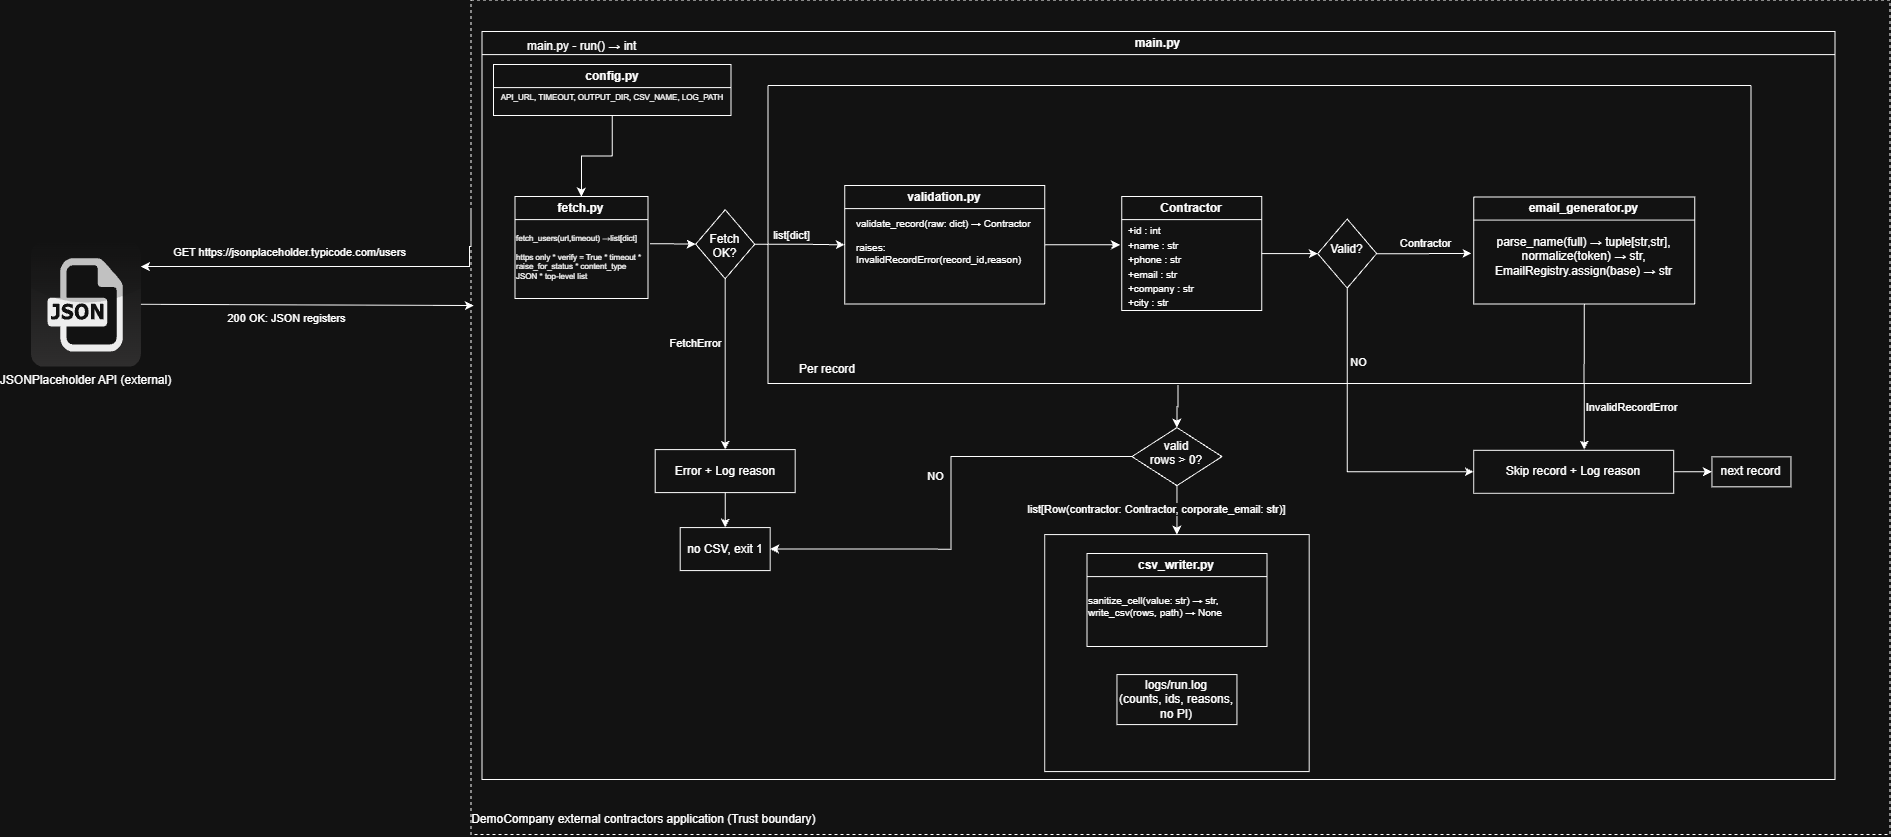

The diagram above was exported from draw.io. Its source (the exported page's mxGraphModel, read from the mxfile embedded in the PNG):
<mxGraphModel dx="2338" dy="818" grid="1" gridSize="11" guides="1" tooltips="1" connect="1" arrows="1" fold="1" page="1" pageScale="1" pageWidth="850" pageHeight="1100" math="0" shadow="0">
  <root>
    <mxCell id="0" />
    <mxCell id="1" parent="0" />
    <mxCell id="Nk1tNNrA2R4iVGnleoe2-1" parent="1" style="rounded=0;whiteSpace=wrap;html=1;movable=1;resizable=1;rotatable=1;deletable=1;editable=1;locked=0;connectable=1;align=left;dashed=1;" value="" vertex="1">
      <mxGeometry height="834.5" width="1419" x="440" y="133.5" as="geometry" />
    </mxCell>
    <mxCell id="149DIgyJlzMqB9idf5We-4" parent="1" style="dashed=0;outlineConnect=0;html=1;align=center;labelPosition=center;verticalLabelPosition=bottom;verticalAlign=top;shape=mxgraph.webicons.json;gradientColor=#DFDEDE" value="JSONPlaceholder API (external&lt;span style=&quot;background-color: transparent; color: light-dark(rgb(0, 0, 0), rgb(255, 255, 255));&quot;&gt;)&lt;/span&gt;" vertex="1">
      <mxGeometry height="125" width="110" y="375" as="geometry" />
    </mxCell>
    <mxCell id="Nk1tNNrA2R4iVGnleoe2-6" edge="1" parent="1" source="Nk1tNNrA2R4iVGnleoe2-1" style="rounded=0;orthogonalLoop=1;jettySize=auto;html=1;edgeStyle=orthogonalEdgeStyle;exitX=0;exitY=0.25;exitDx=0;exitDy=0;" target="149DIgyJlzMqB9idf5We-4">
      <mxGeometry relative="1" as="geometry">
        <Array as="points">
          <mxPoint x="438.61" y="380" />
          <mxPoint x="438.61" y="400" />
        </Array>
        <mxPoint x="340" y="410" as="sourcePoint" />
        <mxPoint x="114" y="401.12" as="targetPoint" />
      </mxGeometry>
    </mxCell>
    <mxCell id="Nk1tNNrA2R4iVGnleoe2-9" connectable="0" parent="Nk1tNNrA2R4iVGnleoe2-6" style="edgeLabel;html=1;align=center;verticalAlign=middle;resizable=0;points=[];" value="GET https://jsonplaceholder.typicode.com/users" vertex="1">
      <mxGeometry relative="1" as="geometry">
        <mxPoint x="-46" y="-15" as="offset" />
      </mxGeometry>
    </mxCell>
    <mxCell id="Nk1tNNrA2R4iVGnleoe2-7" edge="1" parent="1" source="149DIgyJlzMqB9idf5We-4" style="rounded=0;orthogonalLoop=1;jettySize=auto;html=1;endArrow=classic;endFill=1;entryX=0.002;entryY=0.366;entryDx=0;entryDy=0;entryPerimeter=0;" target="Nk1tNNrA2R4iVGnleoe2-1">
      <mxGeometry relative="1" as="geometry">
        <mxPoint x="120" y="320" as="sourcePoint" />
        <mxPoint x="407" y="440" as="targetPoint" />
      </mxGeometry>
    </mxCell>
    <mxCell id="Nk1tNNrA2R4iVGnleoe2-10" connectable="0" parent="Nk1tNNrA2R4iVGnleoe2-7" style="edgeLabel;html=1;align=center;verticalAlign=middle;resizable=0;points=[];" value="200 OK: JSON registers&lt;div&gt;&lt;div&gt;&lt;br&gt;&lt;/div&gt;&lt;/div&gt;" vertex="1">
      <mxGeometry relative="1" x="-0.4008" y="-1" as="geometry">
        <mxPoint x="45" y="19" as="offset" />
      </mxGeometry>
    </mxCell>
    <mxCell id="Nk1tNNrA2R4iVGnleoe2-29" parent="1" style="text;html=1;whiteSpace=wrap;strokeColor=none;fillColor=none;align=center;verticalAlign=middle;rounded=0;" value="&lt;span style=&quot;text-align: left;&quot;&gt;DemoCompany external contractors application (Trust boundary)&amp;nbsp;&lt;/span&gt;" vertex="1">
      <mxGeometry height="30" width="350" x="440" y="938" as="geometry" />
    </mxCell>
    <mxCell id="x7quhM_Eka4P2f7MAqoB-1" parent="1" style="swimlane;whiteSpace=wrap;html=1;" value="fetch.py" vertex="1">
      <mxGeometry height="101.98" width="133" x="484" y="330" as="geometry">
        <mxRectangle height="30" width="80" x="470" y="309.01" as="alternateBounds" />
      </mxGeometry>
    </mxCell>
    <mxCell id="x7quhM_Eka4P2f7MAqoB-2" parent="1" style="text;html=1;whiteSpace=wrap;strokeColor=none;fillColor=none;align=left;verticalAlign=middle;rounded=0;fontSize=8;" value="fetch_users(url,timeout)&amp;nbsp;→&lt;span style=&quot;background-color: transparent; color: light-dark(rgb(0, 0, 0), rgb(255, 255, 255));&quot;&gt;list[dict]&lt;/span&gt;&lt;div&gt;&lt;div&gt;&lt;br&gt;&lt;/div&gt;&lt;div&gt;https only * verify = True * timeout * raise_for_status * content_type JSON * top-level list&lt;/div&gt;&lt;/div&gt;" vertex="1">
      <mxGeometry height="69" width="133" x="484" y="355.99" as="geometry" />
    </mxCell>
    <mxCell id="x7quhM_Eka4P2f7MAqoB-40" edge="1" parent="1" source="x7quhM_Eka4P2f7MAqoB-38" style="edgeStyle=orthogonalEdgeStyle;rounded=0;orthogonalLoop=1;jettySize=auto;html=1;" value="">
      <mxGeometry relative="1" as="geometry">
        <mxPoint x="550.52" y="330" as="targetPoint" />
      </mxGeometry>
    </mxCell>
    <mxCell id="x7quhM_Eka4P2f7MAqoB-38" parent="1" style="swimlane;whiteSpace=wrap;html=1;" value="config.py" vertex="1">
      <mxGeometry height="51" width="237.5" x="462.5" y="198" as="geometry" />
    </mxCell>
    <mxCell id="x7quhM_Eka4P2f7MAqoB-39" parent="x7quhM_Eka4P2f7MAqoB-38" style="text;html=1;whiteSpace=wrap;strokeColor=none;fillColor=none;align=center;verticalAlign=middle;rounded=0;fontSize=8;" value="API_URL, TIMEOUT, OUTPUT_DIR, CSV_NAME, LOG_PATH" vertex="1">
      <mxGeometry height="23" width="237.5" y="21" as="geometry" />
    </mxCell>
    <mxCell id="x7quhM_Eka4P2f7MAqoB-14" parent="1" style="swimlane;whiteSpace=wrap;html=1;" value="main.py" vertex="1">
      <mxGeometry height="748" width="1353" x="451" y="165" as="geometry" />
    </mxCell>
    <mxCell id="x7quhM_Eka4P2f7MAqoB-28" parent="x7quhM_Eka4P2f7MAqoB-14" style="swimlane;startSize=0;" value="" vertex="1">
      <mxGeometry height="298" width="982.93" x="286" y="54" as="geometry" />
    </mxCell>
    <mxCell id="Nk1tNNrA2R4iVGnleoe2-34" edge="1" parent="x7quhM_Eka4P2f7MAqoB-28" style="edgeStyle=orthogonalEdgeStyle;rounded=0;orthogonalLoop=1;jettySize=auto;html=1;entryX=0;entryY=0.5;entryDx=0;entryDy=0;exitX=1.003;exitY=0.357;exitDx=0;exitDy=0;exitPerimeter=0;" target="Nk1tNNrA2R4iVGnleoe2-33">
      <mxGeometry relative="1" as="geometry">
        <mxPoint x="-117.85100000000017" y="158.26300000000015" as="sourcePoint" />
      </mxGeometry>
    </mxCell>
    <mxCell id="Nk1tNNrA2R4iVGnleoe2-35" edge="1" parent="x7quhM_Eka4P2f7MAqoB-28" source="Nk1tNNrA2R4iVGnleoe2-33" style="edgeStyle=orthogonalEdgeStyle;rounded=0;orthogonalLoop=1;jettySize=auto;html=1;entryX=0;entryY=0.5;entryDx=0;entryDy=0;" target="x7quhM_Eka4P2f7MAqoB-3">
      <mxGeometry relative="1" as="geometry">
        <Array as="points" />
        <mxPoint x="156.74999999999994" y="218" as="targetPoint" />
      </mxGeometry>
    </mxCell>
    <mxCell id="Nk1tNNrA2R4iVGnleoe2-42" connectable="0" parent="Nk1tNNrA2R4iVGnleoe2-35" style="edgeLabel;html=1;align=center;verticalAlign=middle;resizable=0;points=[];" value="list[dict]" vertex="1">
      <mxGeometry relative="1" x="0.2246" y="-2" as="geometry">
        <mxPoint x="-19" y="-12" as="offset" />
      </mxGeometry>
    </mxCell>
    <mxCell id="Nk1tNNrA2R4iVGnleoe2-39" edge="1" parent="x7quhM_Eka4P2f7MAqoB-28" source="Nk1tNNrA2R4iVGnleoe2-33" style="edgeStyle=orthogonalEdgeStyle;rounded=0;orthogonalLoop=1;jettySize=auto;html=1;exitX=0.5;exitY=1;exitDx=0;exitDy=0;entryX=0.5;entryY=0;entryDx=0;entryDy=0;" target="Nk1tNNrA2R4iVGnleoe2-37">
      <mxGeometry relative="1" as="geometry" />
    </mxCell>
    <mxCell id="Nk1tNNrA2R4iVGnleoe2-40" connectable="0" parent="Nk1tNNrA2R4iVGnleoe2-39" style="edgeLabel;html=1;align=center;verticalAlign=middle;resizable=0;points=[];" value="FetchError" vertex="1">
      <mxGeometry relative="1" x="-0.2549" y="-3" as="geometry">
        <mxPoint x="-27" y="1" as="offset" />
      </mxGeometry>
    </mxCell>
    <mxCell id="Nk1tNNrA2R4iVGnleoe2-33" parent="x7quhM_Eka4P2f7MAqoB-28" style="rhombus;whiteSpace=wrap;html=1;shapeInside=1;" value="Fetch OK?" vertex="1">
      <mxGeometry height="69" width="59" x="-72.25000000000006" y="124.13" as="geometry" />
    </mxCell>
    <mxCell id="Nk1tNNrA2R4iVGnleoe2-37" parent="x7quhM_Eka4P2f7MAqoB-28" style="rounded=0;whiteSpace=wrap;html=1;" value="Error + Log reason" vertex="1">
      <mxGeometry height="43" width="140" x="-112.75000000000006" y="364" as="geometry" />
    </mxCell>
    <mxCell id="Nk1tNNrA2R4iVGnleoe2-38" parent="x7quhM_Eka4P2f7MAqoB-28" style="rounded=0;whiteSpace=wrap;html=1;" value="no CSV, exit 1" vertex="1">
      <mxGeometry height="43" width="90" x="-87.75000000000006" y="441.98" as="geometry" />
    </mxCell>
    <mxCell id="Nk1tNNrA2R4iVGnleoe2-48" edge="1" parent="x7quhM_Eka4P2f7MAqoB-28" source="Nk1tNNrA2R4iVGnleoe2-37" style="edgeStyle=orthogonalEdgeStyle;rounded=0;orthogonalLoop=1;jettySize=auto;html=1;entryX=0.5;entryY=0;entryDx=0;entryDy=0;" target="Nk1tNNrA2R4iVGnleoe2-38">
      <mxGeometry relative="1" as="geometry" />
    </mxCell>
    <mxCell id="Nk1tNNrA2R4iVGnleoe2-56" parent="x7quhM_Eka4P2f7MAqoB-28" style="rounded=0;whiteSpace=wrap;html=1;" value=" " vertex="1">
      <mxGeometry height="237" width="264.5" x="276.74999999999994" y="448.98" as="geometry" />
    </mxCell>
    <mxCell id="Nk1tNNrA2R4iVGnleoe2-53" parent="x7quhM_Eka4P2f7MAqoB-28" style="rounded=0;whiteSpace=wrap;html=1;" value="logs/run.log&lt;div&gt;(counts, ids, reasons, no PI)&lt;/div&gt;" vertex="1">
      <mxGeometry height="50" width="120" x="349.00000000000006" y="588.98" as="geometry" />
    </mxCell>
    <mxCell id="x7quhM_Eka4P2f7MAqoB-8" parent="x7quhM_Eka4P2f7MAqoB-28" style="swimlane;whiteSpace=wrap;html=1;" value="csv_writer.py" vertex="1">
      <mxGeometry height="92.98" width="180" x="318.99999999999994" y="468" as="geometry" />
    </mxCell>
    <mxCell id="x7quhM_Eka4P2f7MAqoB-9" parent="x7quhM_Eka4P2f7MAqoB-28" style="text;html=1;whiteSpace=wrap;strokeColor=none;fillColor=none;align=left;verticalAlign=middle;rounded=0;fontSize=10;" value="sanitize_cell(value: str)&amp;nbsp;→ str,&lt;div&gt;write_csv(rows, path)&amp;nbsp;→ None&lt;br&gt;&lt;div&gt;&lt;br&gt;&lt;/div&gt;&lt;/div&gt;" vertex="1">
      <mxGeometry height="69" width="180" x="318.99999999999994" y="491.98" as="geometry" />
    </mxCell>
    <mxCell id="Nk1tNNrA2R4iVGnleoe2-14" parent="x7quhM_Eka4P2f7MAqoB-28" style="rhombus;whiteSpace=wrap;html=1;shapeInside=1;" value="Valid?" vertex="1">
      <mxGeometry height="69" width="59" x="549.75" y="133.49" as="geometry" />
    </mxCell>
    <mxCell id="x7quhM_Eka4P2f7MAqoB-22" edge="1" parent="x7quhM_Eka4P2f7MAqoB-28" source="x7quhM_Eka4P2f7MAqoB-20" style="edgeStyle=orthogonalEdgeStyle;rounded=0;orthogonalLoop=1;jettySize=auto;html=1;entryX=0;entryY=0.5;entryDx=0;entryDy=0;" target="Nk1tNNrA2R4iVGnleoe2-14">
      <mxGeometry relative="1" as="geometry" />
    </mxCell>
    <mxCell id="x7quhM_Eka4P2f7MAqoB-20" parent="x7quhM_Eka4P2f7MAqoB-28" style="swimlane;whiteSpace=wrap;html=1;" value="Contractor" vertex="1">
      <mxGeometry height="113.99" width="140" x="353.74999999999994" y="111" as="geometry" />
    </mxCell>
    <mxCell id="x7quhM_Eka4P2f7MAqoB-33" edge="1" parent="x7quhM_Eka4P2f7MAqoB-28" style="edgeStyle=orthogonalEdgeStyle;rounded=0;orthogonalLoop=1;jettySize=auto;html=1;entryX=0.5;entryY=0;entryDx=0;entryDy=0;exitX=0.416;exitY=1.002;exitDx=0;exitDy=0;exitPerimeter=0;" target="x7quhM_Eka4P2f7MAqoB-32">
      <mxGeometry relative="1" as="geometry">
        <mxPoint x="410.1099999999996" y="299.43398" as="sourcePoint" />
      </mxGeometry>
    </mxCell>
    <mxCell id="Nk1tNNrA2R4iVGnleoe2-52" edge="1" parent="x7quhM_Eka4P2f7MAqoB-28" source="Nk1tNNrA2R4iVGnleoe2-20" style="edgeStyle=orthogonalEdgeStyle;rounded=0;orthogonalLoop=1;jettySize=auto;html=1;entryX=0;entryY=0.5;entryDx=0;entryDy=0;" target="Nk1tNNrA2R4iVGnleoe2-51">
      <mxGeometry relative="1" as="geometry" />
    </mxCell>
    <mxCell id="Nk1tNNrA2R4iVGnleoe2-20" parent="x7quhM_Eka4P2f7MAqoB-28" style="rounded=0;whiteSpace=wrap;html=1;" value="Skip record + Log reason" vertex="1">
      <mxGeometry height="43" width="200" x="705.75" y="364.72" as="geometry" />
    </mxCell>
    <mxCell id="Nk1tNNrA2R4iVGnleoe2-51" parent="x7quhM_Eka4P2f7MAqoB-28" style="rounded=0;whiteSpace=wrap;html=1;" value="next record" vertex="1">
      <mxGeometry height="30" width="79" x="944.0000000000001" y="371.22" as="geometry" />
    </mxCell>
    <mxCell id="Nk1tNNrA2R4iVGnleoe2-21" edge="1" parent="x7quhM_Eka4P2f7MAqoB-28" source="Nk1tNNrA2R4iVGnleoe2-14" style="edgeStyle=orthogonalEdgeStyle;rounded=0;orthogonalLoop=1;jettySize=auto;html=1;entryX=0;entryY=0.5;entryDx=0;entryDy=0;exitX=0.5;exitY=1;exitDx=0;exitDy=0;" target="Nk1tNNrA2R4iVGnleoe2-20">
      <mxGeometry relative="1" as="geometry" />
    </mxCell>
    <mxCell id="Nk1tNNrA2R4iVGnleoe2-22" connectable="0" parent="Nk1tNNrA2R4iVGnleoe2-21" style="edgeLabel;html=1;align=center;verticalAlign=middle;resizable=0;points=[];" value="NO" vertex="1">
      <mxGeometry relative="1" x="-0.5238" y="2" as="geometry">
        <mxPoint x="9" as="offset" />
      </mxGeometry>
    </mxCell>
    <mxCell id="x7quhM_Eka4P2f7MAqoB-16" edge="1" parent="x7quhM_Eka4P2f7MAqoB-28" source="x7quhM_Eka4P2f7MAqoB-5" style="edgeStyle=orthogonalEdgeStyle;rounded=0;orthogonalLoop=1;jettySize=auto;html=1;exitX=0.5;exitY=1;exitDx=0;exitDy=0;">
      <mxGeometry relative="1" as="geometry">
        <mxPoint x="810.2500000000001" y="283" as="sourcePoint" />
        <mxPoint x="816.31" y="364" as="targetPoint" />
      </mxGeometry>
    </mxCell>
    <mxCell id="x7quhM_Eka4P2f7MAqoB-17" connectable="0" parent="x7quhM_Eka4P2f7MAqoB-16" style="edgeLabel;html=1;align=center;verticalAlign=middle;resizable=0;points=[];" value="InvalidRecordError" vertex="1">
      <mxGeometry relative="1" x="0.4921" y="2" as="geometry">
        <mxPoint x="45" y="-5" as="offset" />
      </mxGeometry>
    </mxCell>
    <mxCell id="Nk1tNNrA2R4iVGnleoe2-23" edge="1" parent="x7quhM_Eka4P2f7MAqoB-28" source="Nk1tNNrA2R4iVGnleoe2-14" style="edgeStyle=orthogonalEdgeStyle;rounded=0;orthogonalLoop=1;jettySize=auto;html=1;entryX=-0.01;entryY=0.456;entryDx=0;entryDy=0;entryPerimeter=0;" target="x7quhM_Eka4P2f7MAqoB-10">
      <mxGeometry relative="1" as="geometry">
        <mxPoint x="691.1175" y="218.75" as="targetPoint" />
      </mxGeometry>
    </mxCell>
    <mxCell id="Nk1tNNrA2R4iVGnleoe2-24" connectable="0" parent="Nk1tNNrA2R4iVGnleoe2-23" style="edgeLabel;html=1;align=center;verticalAlign=middle;resizable=0;points=[];" value="Contractor" vertex="1">
      <mxGeometry relative="1" x="0.0164" y="2" as="geometry">
        <mxPoint y="-8" as="offset" />
      </mxGeometry>
    </mxCell>
    <mxCell id="x7quhM_Eka4P2f7MAqoB-21" edge="1" parent="x7quhM_Eka4P2f7MAqoB-28" source="x7quhM_Eka4P2f7MAqoB-3" style="edgeStyle=orthogonalEdgeStyle;rounded=0;orthogonalLoop=1;jettySize=auto;html=1;">
      <mxGeometry relative="1" as="geometry">
        <mxPoint x="352" y="159.26999999999998" as="targetPoint" />
      </mxGeometry>
    </mxCell>
    <mxCell id="x7quhM_Eka4P2f7MAqoB-3" parent="x7quhM_Eka4P2f7MAqoB-28" style="swimlane;whiteSpace=wrap;html=1;" value="validation.py" vertex="1">
      <mxGeometry height="118.51" width="200" x="76.74999999999994" y="100" as="geometry">
        <mxRectangle height="33" width="110" x="881" y="317.5" as="alternateBounds" />
      </mxGeometry>
    </mxCell>
    <mxCell id="x7quhM_Eka4P2f7MAqoB-4" parent="x7quhM_Eka4P2f7MAqoB-3" style="text;html=1;whiteSpace=wrap;strokeColor=none;fillColor=none;align=left;verticalAlign=middle;rounded=0;fontSize=10;" value="validate_record(raw: dict)&amp;nbsp;→ Contractor&lt;div&gt;&lt;br&gt;&lt;/div&gt;&lt;div&gt;raises: InvalidRecordError(record_id,reason)&lt;/div&gt;" vertex="1">
      <mxGeometry height="75" width="180" x="10" y="18.509999999999998" as="geometry" />
    </mxCell>
    <mxCell id="x7quhM_Eka4P2f7MAqoB-5" parent="x7quhM_Eka4P2f7MAqoB-28" style="swimlane;whiteSpace=wrap;html=1;" value="email_generator.py" vertex="1">
      <mxGeometry height="107" width="221" x="705.7500000000001" y="111.50999999999999" as="geometry" />
    </mxCell>
    <mxCell id="x7quhM_Eka4P2f7MAqoB-10" parent="x7quhM_Eka4P2f7MAqoB-28" style="text;html=1;whiteSpace=wrap;strokeColor=none;fillColor=none;align=center;verticalAlign=middle;rounded=0;" value="parse_name(full)&amp;nbsp;→ tuple[str,str],&lt;div&gt;normalize(token)&amp;nbsp;→ str,&lt;/div&gt;&lt;div&gt;EmailRegistry.assign(base)&amp;nbsp;→ str&lt;/div&gt;" vertex="1">
      <mxGeometry height="75" width="221" x="705.7500000000001" y="133.51" as="geometry" />
    </mxCell>
    <mxCell id="x7quhM_Eka4P2f7MAqoB-23" parent="x7quhM_Eka4P2f7MAqoB-28" style="text;html=1;whiteSpace=wrap;strokeColor=none;fillColor=none;align=left;verticalAlign=middle;rounded=0;" value="&lt;font style=&quot;font-size: 10px;&quot;&gt;+id : int&lt;/font&gt;&lt;div&gt;&lt;font style=&quot;font-size: 10px;&quot;&gt;+name : str&lt;/font&gt;&lt;/div&gt;&lt;div&gt;&lt;font style=&quot;font-size: 10px;&quot;&gt;+phone : str&lt;/font&gt;&lt;/div&gt;&lt;div&gt;&lt;font style=&quot;font-size: 10px;&quot;&gt;+email : str&lt;/font&gt;&lt;/div&gt;&lt;div&gt;&lt;font style=&quot;font-size: 10px;&quot;&gt;+company : str&lt;/font&gt;&lt;/div&gt;&lt;div&gt;&lt;font style=&quot;font-size: 10px;&quot;&gt;+city : str&lt;/font&gt;&lt;/div&gt;" vertex="1">
      <mxGeometry height="75" width="140" x="359.00000000000006" y="143.51" as="geometry" />
    </mxCell>
    <mxCell id="x7quhM_Eka4P2f7MAqoB-29" parent="x7quhM_Eka4P2f7MAqoB-28" style="text;html=1;whiteSpace=wrap;strokeColor=none;fillColor=none;align=center;verticalAlign=middle;rounded=0;" value="Per record" vertex="1">
      <mxGeometry height="30" width="60" x="29.74999999999995" y="268.99" as="geometry" />
    </mxCell>
    <mxCell id="x7quhM_Eka4P2f7MAqoB-15" parent="x7quhM_Eka4P2f7MAqoB-14" style="text;html=1;whiteSpace=wrap;strokeColor=none;fillColor=none;align=left;verticalAlign=middle;rounded=0;" value="main.py - run()&amp;nbsp;→ int" vertex="1">
      <mxGeometry height="30" width="154" x="44" as="geometry" />
    </mxCell>
    <mxCell id="x7quhM_Eka4P2f7MAqoB-32" parent="x7quhM_Eka4P2f7MAqoB-14" style="rhombus;whiteSpace=wrap;html=1;shapeInside=1;" value="valid rows &amp;gt; 0?" vertex="1">
      <mxGeometry height="58" width="90" x="650" y="396" as="geometry" />
    </mxCell>
    <mxCell id="x7quhM_Eka4P2f7MAqoB-34" edge="1" parent="x7quhM_Eka4P2f7MAqoB-14" source="x7quhM_Eka4P2f7MAqoB-32" style="edgeStyle=orthogonalEdgeStyle;rounded=0;orthogonalLoop=1;jettySize=auto;html=1;entryX=1;entryY=0.5;entryDx=0;entryDy=0;" target="Nk1tNNrA2R4iVGnleoe2-38">
      <mxGeometry relative="1" as="geometry" />
    </mxCell>
    <mxCell id="x7quhM_Eka4P2f7MAqoB-35" connectable="0" parent="x7quhM_Eka4P2f7MAqoB-34" style="edgeLabel;html=1;align=center;verticalAlign=middle;resizable=0;points=[];" value="NO" vertex="1">
      <mxGeometry relative="1" x="-0.105" as="geometry">
        <mxPoint x="-16" y="-3" as="offset" />
      </mxGeometry>
    </mxCell>
    <mxCell id="x7quhM_Eka4P2f7MAqoB-36" edge="1" parent="x7quhM_Eka4P2f7MAqoB-14" source="x7quhM_Eka4P2f7MAqoB-32" style="edgeStyle=orthogonalEdgeStyle;rounded=0;orthogonalLoop=1;jettySize=auto;html=1;entryX=0.5;entryY=0;entryDx=0;entryDy=0;" target="Nk1tNNrA2R4iVGnleoe2-56">
      <mxGeometry relative="1" as="geometry" />
    </mxCell>
    <mxCell id="x7quhM_Eka4P2f7MAqoB-37" connectable="0" parent="x7quhM_Eka4P2f7MAqoB-36" style="edgeLabel;html=1;align=center;verticalAlign=middle;resizable=0;points=[];" value="list[Row(contractor: Contractor, corporate_email: str)]" vertex="1">
      <mxGeometry relative="1" x="-0.0794" y="2" as="geometry">
        <mxPoint x="-23" y="1" as="offset" />
      </mxGeometry>
    </mxCell>
  </root>
</mxGraphModel>